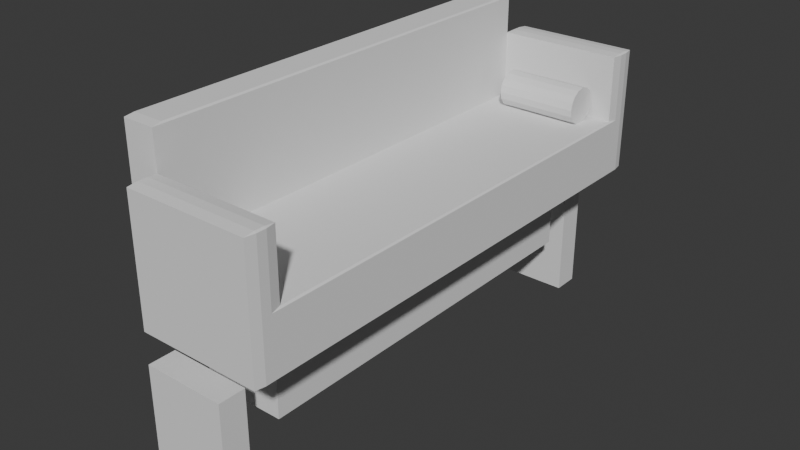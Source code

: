# Source: sofa.blend  (saved by Blender 4.1.24; exported with 4.5.12 LTS)
import bpy
from mathutils import Matrix  # noqa: F401  (used for matrix-valued properties, if any)

bpy.ops.wm.read_factory_settings(use_empty=True)
scene = bpy.context.scene
scene.name = 'Scene'

# ---- world
world_world = bpy.data.worlds.new('World'); scene.world = world_world
world_world.use_nodes = True; world_world.node_tree.nodes.clear()
_N = world_world.node_tree.nodes; _L = world_world.node_tree.links
n0 = _N.new('ShaderNodeOutputWorld'); n0.name = 'World Output'; n0.location = (300, 300)
n1 = _N.new('ShaderNodeBackground'); n1.name = 'Background'; n1.location = (10, 300)
n1.inputs[0].default_value = (0.05088, 0.05088, 0.05088, 1.0)
_L.new(n1.outputs[0], n0.inputs[0])
n0.is_active_output = True
world_world.color = (0.05088, 0.05088, 0.05088)
world_world.use_sun_shadow = False
world_world.sun_shadow_jitter_overblur = 0.0

# ---- meshes
me_cube_002 = bpy.data.meshes.new('Cube.002')
me_cube_002.from_pydata([(-1.002, -1.0, -2.412), (-1.002, -1.0, -0.4121), (-1.002, 1.0, -2.412), (-1.002, 1.0, -0.4121), (2.09, -1.0, -2.412), (2.09, 1.0, -2.412), (2.046, -1.0, -0.4121), (2.09, -1.044, -0.4563), (2.09, 1.044, -0.4563), (2.046, 1.0, -0.4121), (-0.958, -1.13, -2.412), (-1.002, -1.086, -2.412), (-0.958, -1.13, -0.4121), (-1.002, -1.086, -0.4121), (-1.002, 1.086, -0.4121), (-0.958, 1.13, -0.4121), (-1.002, 1.086, -2.412), (-0.958, 1.13, -2.412), (2.046, 1.13, -2.412), (2.09, 1.086, -2.412), (2.046, 1.13, -0.4121), (2.09, 1.086, -0.4121), (2.09, -1.086, -0.4121), (2.046, -1.13, -0.4121), (2.09, -1.086, -2.412), (2.046, -1.13, -2.412), (-0.958, 1.044, 1.926), (-1.002, 1.0, 1.881), (2.046, 1.0, 1.881), (2.09, 1.044, 1.881), (2.046, 1.044, 1.926), (2.046, -1.0, 1.881), (2.046, -1.044, 1.926), (2.09, -1.044, 1.881), (-1.002, -1.0, 1.881), (-0.958, -1.044, 1.926), (-0.958, 1.13, 1.881), (-1.002, 1.086, 1.881), (-0.958, 1.086, 1.926), (2.046, 1.13, 1.881), (2.046, 1.086, 1.926), (2.09, 1.086, 1.881), (2.046, -1.13, 1.881), (2.09, -1.086, 1.881), (2.046, -1.086, 1.926), (-0.958, -1.13, 1.881), (-0.958, -1.086, 1.926), (-1.002, -1.086, 1.881), (-1.842, 0.9558, -2.412), (-1.798, 1.0, -2.412), (-1.798, -1.0, -2.412), (-1.842, -0.9558, -2.412), (-1.798, -1.0, -0.4121), (-1.842, -0.9558, -0.4121), (-1.842, 0.9558, -0.4121), (-1.798, 1.0, -0.4121), (-1.046, -0.9558, 3.209), (-1.002, -1.0, 3.165), (-1.002, 1.0, 3.165), (-1.046, 0.9558, 3.209), (-1.842, -0.9558, 3.165), (-1.798, -1.0, 3.165), (-1.798, -0.9558, 3.209), (-1.842, 0.9558, 3.165), (-1.798, 0.9558, 3.209), (-1.798, 1.0, 3.165), (0.01392, 1.0, 1.881), (1.03, 1.0, 1.881), (1.045, 1.044, 1.926), (0.04337, 1.044, 1.926), (1.03, -1.0, 1.881), (0.01392, -1.0, 1.881), (0.04337, -1.044, 1.926), (1.045, -1.044, 1.926), (0.04337, 1.086, 1.926), (1.045, 1.086, 1.926), (1.045, 1.13, 1.881), (0.04337, 1.13, 1.881), (1.045, -1.086, 1.926), (0.04337, -1.086, 1.926), (0.04337, -1.13, 1.881), (1.045, -1.13, 1.881), (1.03, 1.0, -0.4121), (0.01392, 1.0, -0.4121), (0.01392, -1.0, -0.4121), (1.03, -1.0, -0.4121), (0.04337, -1.13, -2.412), (1.045, -1.13, -2.412), (1.045, -1.13, -0.4121), (0.04337, -1.13, -0.4121), (1.045, 1.13, -2.412), (0.04337, 1.13, -2.412), (0.04337, 1.13, -0.4121), (1.045, 1.13, -0.4121), (-1.002, 0.5, -2.412), (-1.002, 0.0, -2.412), (-1.002, -0.5, -2.412), (-1.002, -0.5, -0.4121), (-1.002, 0.0, -0.4121), (-1.002, 0.5, -0.4121), (2.09, -0.5, -2.412), (2.09, 0.0, -2.412), (2.09, 0.5, -2.412), (2.046, 0.5, -0.4121), (2.046, 0.0, -0.4121), (2.046, -0.5, -0.4121), (2.09, -0.5221, -0.4563), (2.09, 0.0, -0.4563), (2.09, 0.5221, -0.4563), (-1.002, -0.5, 3.165), (-1.002, 0.0, 3.165), (-1.002, 0.5, 3.165), (-1.046, 0.4779, 3.209), (-1.046, -2.98e-08, 3.209), (-1.046, -0.4779, 3.209), (-1.798, -0.4779, 3.209), (-1.798, 2.98e-08, 3.209), (-1.798, 0.4779, 3.209), (-1.842, 0.4779, 3.165), (-1.842, -2.98e-08, 3.165), (-1.842, -0.4779, 3.165), (-1.842, -0.4779, -2.412), (-1.842, 2.98e-08, -2.412), (-1.842, 0.4779, -2.412), (-1.842, -0.4779, -0.4121), (-1.842, 2.98e-08, -0.4121), (-1.842, 0.4779, -0.4121), (1.03, 0.5, -0.4121), (1.03, 0.0, -0.4121), (1.03, -0.5, -0.4121), (0.01392, 0.5, -0.4121), (0.01392, 0.0, -0.4121), (0.01392, -0.5, -0.4121), (-1.002, 0.01981, -2.412), (-1.002, 0.01981, -0.4121), (2.09, 0.01981, -2.412), (2.046, 0.01981, -0.4121), (2.09, 0.02069, -0.4563), (-1.002, 0.01981, 3.165), (-1.046, 0.01894, 3.209), (-1.798, 0.01894, 3.209), (-1.842, 0.01894, 3.165), (-1.842, 0.01894, -2.412), (-1.842, 0.01894, -0.4121), (1.03, 0.01981, -0.4121), (0.01392, 0.01981, -0.4121), (-1.002, -0.01688, -2.412), (-1.002, -0.01688, -0.4121), (2.09, -0.01688, -2.412), (2.046, -0.01688, -0.4121), (2.09, -0.01763, -0.4563), (-1.002, -0.01688, 3.165), (-1.046, -0.01613, 3.209), (-1.798, -0.01613, 3.209), (-1.842, -0.01613, 3.165), (-1.842, -0.01613, -2.412), (-1.842, -0.01613, -0.4121), (1.03, -0.01688, -0.4121), (0.01392, -0.01688, -0.4121)], [], [(5, 2, 16, 17, 91, 90, 18, 19), (84, 1, 34, 71), (8, 5, 19, 21), (96, 100, 4, 0), (100, 106, 7, 4), (14, 3, 27, 37), (0, 4, 24, 25, 87, 86, 10, 11), (86, 89, 12, 10), (88, 23, 42, 81), (8, 21, 41, 29), (68, 30, 40, 75), (82, 9, 28, 67), (22, 7, 33, 43), (72, 35, 46, 79), (96, 0, 50, 51, 121), (92, 15, 36, 77), (1, 13, 47, 34), (2, 3, 14, 16), (90, 93, 20, 18), (4, 7, 22, 24), (1, 0, 11, 13), (3, 2, 49, 55), (123, 126, 54, 48), (0, 1, 52, 50), (124, 53, 60, 120), (99, 3, 58, 111), (52, 1, 57, 61), (3, 55, 65, 58), (112, 59, 64, 117), (28, 29, 30), (31, 32, 33), (36, 37, 38), (39, 40, 41), (42, 43, 44), (45, 46, 47), (60, 61, 62), (63, 64, 65), (105, 6, 7, 106), (10, 12, 13, 11), (15, 17, 16, 14), (21, 19, 18, 20), (23, 25, 24, 22), (67, 28, 30, 68), (71, 34, 35, 72), (75, 40, 39, 76), (79, 46, 45, 80), (29, 41, 40, 30), (37, 27, 26, 38), (46, 35, 34, 47), (43, 33, 32, 44), (6, 31, 33, 7), (42, 23, 22, 43), (8, 29, 28, 9), (36, 15, 14, 37), (47, 13, 12, 45), (41, 21, 20, 39), (50, 52, 53, 51), (55, 49, 48, 54), (111, 58, 59, 112), (117, 64, 63, 118), (58, 65, 64, 59), (61, 57, 56, 62), (52, 61, 60, 53), (65, 55, 54, 63), (132, 97, 1, 84), (105, 129, 85, 6), (129, 132, 84, 85), (44, 78, 81, 42), (78, 79, 80, 81), (38, 74, 77, 36), (74, 75, 76, 77), (31, 70, 73, 32), (70, 71, 72, 73), (27, 66, 69, 26), (66, 67, 68, 69), (17, 15, 92, 91), (91, 92, 93, 90), (20, 93, 76, 39), (93, 92, 77, 76), (32, 73, 78, 44), (73, 72, 79, 78), (3, 83, 66, 27), (83, 82, 67, 66), (26, 69, 74, 38), (69, 68, 75, 74), (12, 89, 80, 45), (89, 88, 81, 80), (25, 23, 88, 87), (87, 88, 89, 86), (6, 85, 70, 31), (85, 84, 71, 70), (82, 83, 130, 127), (144, 145, 131, 128), (157, 158, 132, 129), (9, 82, 127, 103), (136, 144, 128, 104), (149, 157, 129, 105), (83, 3, 99, 130), (145, 134, 98, 131), (158, 147, 97, 132), (62, 115, 120, 60), (153, 116, 119, 154), (140, 117, 118, 141), (57, 109, 114, 56), (151, 110, 113, 152), (138, 111, 112, 139), (9, 103, 108, 8), (136, 104, 107, 137), (149, 105, 106, 150), (56, 114, 115, 62), (152, 113, 116, 153), (139, 112, 117, 140), (1, 97, 109, 57), (147, 98, 110, 151), (134, 99, 111, 138), (54, 126, 118, 63), (143, 125, 119, 141), (156, 124, 120, 154), (51, 53, 124, 121), (155, 156, 125, 122), (142, 143, 126, 123), (2, 94, 123, 48, 49), (133, 95, 122, 142), (146, 96, 121, 155), (5, 8, 108, 102), (135, 137, 107, 101), (148, 150, 106, 100), (2, 5, 102, 94), (133, 135, 101, 95), (146, 148, 100, 96), (94, 102, 135, 133), (102, 108, 137, 135), (94, 133, 142, 123), (122, 125, 143, 142), (126, 143, 141, 118), (98, 134, 138, 110), (113, 139, 140, 116), (103, 136, 137, 108), (110, 138, 139, 113), (116, 140, 141, 119), (130, 99, 134, 145), (103, 127, 144, 136), (127, 130, 145, 144), (95, 101, 148, 146), (101, 107, 150, 148), (95, 146, 155, 122), (121, 124, 156, 155), (125, 156, 154, 119), (97, 147, 151, 109), (114, 152, 153, 115), (104, 149, 150, 107), (109, 151, 152, 114), (115, 153, 154, 120), (131, 98, 147, 158), (104, 128, 157, 149), (128, 131, 158, 157)])
_uv = me_cube_002.uv_layers.new(name='UVMap')
_uv.uv.foreach_set('vector', [0.375, 0.5, 0.125, 0.5, 0.125, 0.5, 0.1286, 0.5, 0.2095, 0.5, 0.2905, 0.5, 0.3714, 0.5, 0.375, 0.5, 0.7929, 0.75, 0.875, 0.75, 0.875, 0.75, 0.7929, 0.75, 0.6195, 0.5, 0.375, 0.5, 0.375, 0.5, 0.625, 0.5, 0.125, 0.6875, 0.375, 0.6875, 0.375, 0.75, 0.125, 0.75, 0.375, 0.6875, 0.6195, 0.6903, 0.6195, 0.7555, 0.375, 0.75, 0.625, 0.25, 0.625, 0.25, 0.625, 0.25, 0.625, 0.25, 0.125, 0.75, 0.375, 0.75, 0.375, 0.75, 0.3714, 0.75, 0.2905, 0.75, 0.2095, 0.75, 0.1286, 0.75, 0.125, 0.75, 0.375, 0.9155, 0.625, 0.9155, 0.625, 0.9964, 0.375, 0.9964, 0.625, 0.8345, 0.625, 0.7536, 0.625, 0.7536, 0.625, 0.8345, 0.625, 0.5, 0.625, 0.5, 0.625, 0.5, 0.625, 0.5, 0.7095, 0.5, 0.6286, 0.5, 0.6286, 0.5, 0.7095, 0.5, 0.7107, 0.5, 0.6286, 0.5, 0.6286, 0.5, 0.7107, 0.5, 0.625, 0.75, 0.625, 0.75, 0.625, 0.75, 0.625, 0.75, 0.7905, 0.75, 0.8714, 0.75, 0.8714, 0.75, 0.7905, 0.75, 0.125, 0.6875, 0.125, 0.75, 0.125, 0.75, 0.125, 0.7445, 0.125, 0.6847, 0.625, 0.3345, 0.625, 0.2536, 0.625, 0.2536, 0.625, 0.3345, 0.625, 0.0, 0.625, 0.0, 0.625, 0.0, 0.625, 0.0, 0.375, 0.25, 0.625, 0.25, 0.625, 0.25, 0.375, 0.25, 0.375, 0.4155, 0.625, 0.4155, 0.625, 0.4964, 0.375, 0.4964, 0.375, 0.75, 0.6195, 0.75, 0.625, 0.75, 0.375, 0.75, 0.625, 0.0, 0.375, 0.0, 0.375, 0.0, 0.625, 0.0, 0.625, 0.25, 0.375, 0.25, 0.375, 0.25, 0.625, 0.25, 0.375, 0.1847, 0.625, 0.1847, 0.625, 0.2445, 0.375, 0.2445, 0.375, 0.0, 0.625, 0.0, 0.625, 0.0, 0.375, 0.0, 0.625, 0.06526, 0.625, 0.005523, 0.625, 0.005523, 0.625, 0.06526, 0.875, 0.5625, 0.875, 0.5, 0.875, 0.5, 0.875, 0.5625, 0.625, 0.0, 0.625, 0.0, 0.625, 0.0, 0.625, 0.0, 0.625, 0.25, 0.625, 0.25, 0.625, 0.25, 0.625, 0.25, 0.875, 0.5653, 0.875, 0.5055, 0.875, 0.5055, 0.875, 0.5653, 0.6286, 0.5, 0.625, 0.5, 0.6286, 0.5, 0.6286, 0.75, 0.6286, 0.75, 0.625, 0.75, 0.8714, 0.5, 0.875, 0.5, 0.8714, 0.5, 0.6286, 0.5, 0.6286, 0.5, 0.625, 0.5, 0.6286, 0.75, 0.625, 0.75, 0.6286, 0.75, 0.8714, 0.75, 0.8714, 0.75, 0.875, 0.75, 0.875, 0.7445, 0.875, 0.75, 0.875, 0.7445, 0.875, 0.5055, 0.875, 0.5055, 0.875, 0.5, 0.6286, 0.6875, 0.6286, 0.75, 0.6195, 0.7555, 0.6195, 0.6903, 0.375, 0.0, 0.625, 0.0, 0.625, 0.0, 0.375, 0.0, 0.625, 0.2536, 0.375, 0.2536, 0.375, 0.25, 0.625, 0.25, 0.625, 0.5, 0.375, 0.5, 0.375, 0.4964, 0.625, 0.4964, 0.625, 0.7536, 0.375, 0.7536, 0.375, 0.75, 0.625, 0.75, 0.7107, 0.5, 0.6286, 0.5, 0.6286, 0.5, 0.7095, 0.5, 0.7929, 0.75, 0.875, 0.75, 0.8714, 0.75, 0.7905, 0.75, 0.7095, 0.5, 0.6286, 0.5, 0.6286, 0.5, 0.7095, 0.5, 0.7905, 0.75, 0.8714, 0.75, 0.8714, 0.75, 0.7905, 0.75, 0.625, 0.5, 0.625, 0.5, 0.6286, 0.5, 0.6286, 0.5, 0.875, 0.5, 0.875, 0.5, 0.8714, 0.5, 0.8714, 0.5, 0.8714, 0.75, 0.8714, 0.75, 0.875, 0.75, 0.875, 0.75, 0.625, 0.75, 0.625, 0.75, 0.6286, 0.75, 0.6286, 0.75, 0.6286, 0.75, 0.6286, 0.75, 0.625, 0.75, 0.625, 0.75, 0.625, 0.7536, 0.625, 0.7536, 0.625, 0.75, 0.625, 0.75, 0.625, 0.5, 0.625, 0.5, 0.6286, 0.5, 0.6286, 0.5, 0.625, 0.2536, 0.625, 0.2536, 0.625, 0.25, 0.625, 0.25, 0.625, 0.0, 0.625, 0.0, 0.625, 0.0, 0.625, 0.0, 0.625, 0.5, 0.625, 0.5, 0.625, 0.4964, 0.625, 0.4964, 0.375, 0.0, 0.625, 0.0, 0.625, 0.005523, 0.375, 0.005523, 0.625, 0.25, 0.375, 0.25, 0.375, 0.2445, 0.625, 0.2445, 0.875, 0.5625, 0.875, 0.5, 0.875, 0.5055, 0.875, 0.5653, 0.875, 0.5653, 0.875, 0.5055, 0.875, 0.5055, 0.875, 0.5653, 0.875, 0.5, 0.875, 0.5, 0.875, 0.5055, 0.875, 0.5055, 0.875, 0.75, 0.875, 0.75, 0.875, 0.7445, 0.875, 0.7445, 0.625, 0.0, 0.625, 0.0, 0.625, 0.005523, 0.625, 0.005523, 0.625, 0.25, 0.625, 0.25, 0.625, 0.2445, 0.625, 0.2445, 0.7929, 0.6875, 0.875, 0.6875, 0.875, 0.75, 0.7929, 0.75, 0.6286, 0.6875, 0.7107, 0.6875, 0.7107, 0.75, 0.6286, 0.75, 0.7107, 0.6875, 0.7929, 0.6875, 0.7929, 0.75, 0.7107, 0.75, 0.6286, 0.75, 0.7095, 0.75, 0.7095, 0.75, 0.6286, 0.75, 0.7095, 0.75, 0.7905, 0.75, 0.7905, 0.75, 0.7095, 0.75, 0.8714, 0.5, 0.7905, 0.5, 0.7905, 0.5, 0.8714, 0.5, 0.7905, 0.5, 0.7095, 0.5, 0.7095, 0.5, 0.7905, 0.5, 0.6286, 0.75, 0.7107, 0.75, 0.7095, 0.75, 0.6286, 0.75, 0.7107, 0.75, 0.7929, 0.75, 0.7905, 0.75, 0.7095, 0.75, 0.875, 0.5, 0.7929, 0.5, 0.7905, 0.5, 0.8714, 0.5, 0.7929, 0.5, 0.7107, 0.5, 0.7095, 0.5, 0.7905, 0.5, 0.375, 0.2536, 0.625, 0.2536, 0.625, 0.3345, 0.375, 0.3345, 0.375, 0.3345, 0.625, 0.3345, 0.625, 0.4155, 0.375, 0.4155, 0.625, 0.4964, 0.625, 0.4155, 0.625, 0.4155, 0.625, 0.4964, 0.625, 0.4155, 0.625, 0.3345, 0.625, 0.3345, 0.625, 0.4155, 0.6286, 0.75, 0.7095, 0.75, 0.7095, 0.75, 0.6286, 0.75, 0.7095, 0.75, 0.7905, 0.75, 0.7905, 0.75, 0.7095, 0.75, 0.875, 0.5, 0.7929, 0.5, 0.7929, 0.5, 0.875, 0.5, 0.7929, 0.5, 0.7107, 0.5, 0.7107, 0.5, 0.7929, 0.5, 0.8714, 0.5, 0.7905, 0.5, 0.7905, 0.5, 0.8714, 0.5, 0.7905, 0.5, 0.7095, 0.5, 0.7095, 0.5, 0.7905, 0.5, 0.625, 0.9964, 0.625, 0.9155, 0.625, 0.9155, 0.625, 0.9964, 0.625, 0.9155, 0.625, 0.8345, 0.625, 0.8345, 0.625, 0.9155, 0.375, 0.7536, 0.625, 0.7536, 0.625, 0.8345, 0.375, 0.8345, 0.375, 0.8345, 0.625, 0.8345, 0.625, 0.9155, 0.375, 0.9155, 0.6286, 0.75, 0.7107, 0.75, 0.7107, 0.75, 0.6286, 0.75, 0.7107, 0.75, 0.7929, 0.75, 0.7929, 0.75, 0.7107, 0.75, 0.7107, 0.5, 0.7929, 0.5, 0.7929, 0.5625, 0.7107, 0.5625, 0.7107, 0.6225, 0.7929, 0.6225, 0.7929, 0.625, 0.7107, 0.625, 0.7107, 0.6271, 0.7929, 0.6271, 0.7929, 0.6875, 0.7107, 0.6875, 0.6286, 0.5, 0.7107, 0.5, 0.7107, 0.5625, 0.6286, 0.5625, 0.6286, 0.6225, 0.7107, 0.6225, 0.7107, 0.625, 0.6286, 0.625, 0.6286, 0.6271, 0.7107, 0.6271, 0.7107, 0.6875, 0.6286, 0.6875, 0.7929, 0.5, 0.875, 0.5, 0.875, 0.5625, 0.7929, 0.5625, 0.7929, 0.6225, 0.875, 0.6225, 0.875, 0.625, 0.7929, 0.625, 0.7929, 0.6271, 0.875, 0.6271, 0.875, 0.6875, 0.7929, 0.6875, 0.875, 0.7445, 0.875, 0.6847, 0.875, 0.6847, 0.875, 0.7445, 0.875, 0.627, 0.875, 0.625, 0.875, 0.625, 0.875, 0.627, 0.875, 0.6226, 0.875, 0.5653, 0.875, 0.5653, 0.875, 0.6226, 0.875, 0.75, 0.875, 0.6875, 0.875, 0.6847, 0.875, 0.7445, 0.875, 0.6271, 0.875, 0.625, 0.875, 0.625, 0.875, 0.627, 0.875, 0.6225, 0.875, 0.5625, 0.875, 0.5653, 0.875, 0.6226, 0.6286, 0.5, 0.6286, 0.5625, 0.6195, 0.5597, 0.6195, 0.4945, 0.6286, 0.6225, 0.6286, 0.625, 0.6195, 0.625, 0.6195, 0.6224, 0.6286, 0.6271, 0.6286, 0.6875, 0.6195, 0.6903, 0.6195, 0.6272, 0.875, 0.7445, 0.875, 0.6847, 0.875, 0.6847, 0.875, 0.7445, 0.875, 0.627, 0.875, 0.625, 0.875, 0.625, 0.875, 0.627, 0.875, 0.6226, 0.875, 0.5653, 0.875, 0.5653, 0.875, 0.6226, 0.875, 0.75, 0.875, 0.6875, 0.875, 0.6875, 0.875, 0.75, 0.875, 0.6271, 0.875, 0.625, 0.875, 0.625, 0.875, 0.6271, 0.875, 0.6225, 0.875, 0.5625, 0.875, 0.5625, 0.875, 0.6225, 0.625, 0.2445, 0.625, 0.1847, 0.625, 0.1847, 0.625, 0.2445, 0.625, 0.1274, 0.625, 0.125, 0.625, 0.125, 0.625, 0.1274, 0.625, 0.123, 0.625, 0.06526, 0.625, 0.06526, 0.625, 0.123, 0.375, 0.005523, 0.625, 0.005523, 0.625, 0.06526, 0.375, 0.06526, 0.375, 0.123, 0.625, 0.123, 0.625, 0.125, 0.375, 0.125, 0.375, 0.1274, 0.625, 0.1274, 0.625, 0.1847, 0.375, 0.1847, 0.125, 0.5, 0.125, 0.5625, 0.125, 0.5653, 0.125, 0.5055, 0.125, 0.5, 0.125, 0.6225, 0.125, 0.625, 0.125, 0.625, 0.125, 0.6226, 0.125, 0.6271, 0.125, 0.6875, 0.125, 0.6847, 0.125, 0.627, 0.375, 0.5, 0.6195, 0.4945, 0.6195, 0.5597, 0.375, 0.5625, 0.375, 0.6225, 0.6195, 0.6224, 0.6195, 0.625, 0.375, 0.625, 0.375, 0.6271, 0.6195, 0.6272, 0.6195, 0.6903, 0.375, 0.6875, 0.125, 0.5, 0.375, 0.5, 0.375, 0.5625, 0.125, 0.5625, 0.125, 0.6225, 0.375, 0.6225, 0.375, 0.625, 0.125, 0.625, 0.125, 0.6271, 0.375, 0.6271, 0.375, 0.6875, 0.125, 0.6875, 0.125, 0.5625, 0.375, 0.5625, 0.375, 0.6225, 0.125, 0.6225, 0.375, 0.5625, 0.6195, 0.5597, 0.6195, 0.6224, 0.375, 0.6225, 0.125, 0.5625, 0.125, 0.6225, 0.125, 0.6226, 0.125, 0.5653, 0.375, 0.125, 0.625, 0.125, 0.625, 0.1274, 0.375, 0.1274, 0.625, 0.1847, 0.625, 0.1274, 0.625, 0.1274, 0.625, 0.1847, 0.875, 0.625, 0.875, 0.6225, 0.875, 0.6225, 0.875, 0.625, 0.875, 0.625, 0.875, 0.6226, 0.875, 0.6226, 0.875, 0.625, 0.6286, 0.5625, 0.6286, 0.6225, 0.6195, 0.6224, 0.6195, 0.5597, 0.875, 0.625, 0.875, 0.6225, 0.875, 0.6226, 0.875, 0.625, 0.875, 0.625, 0.875, 0.6226, 0.875, 0.6226, 0.875, 0.625, 0.7929, 0.5625, 0.875, 0.5625, 0.875, 0.6225, 0.7929, 0.6225, 0.6286, 0.5625, 0.7107, 0.5625, 0.7107, 0.6225, 0.6286, 0.6225, 0.7107, 0.5625, 0.7929, 0.5625, 0.7929, 0.6225, 0.7107, 0.6225, 0.125, 0.625, 0.375, 0.625, 0.375, 0.6271, 0.125, 0.6271, 0.375, 0.625, 0.6195, 0.625, 0.6195, 0.6272, 0.375, 0.6271, 0.125, 0.625, 0.125, 0.6271, 0.125, 0.627, 0.125, 0.625, 0.375, 0.06526, 0.625, 0.06526, 0.625, 0.123, 0.375, 0.123, 0.625, 0.125, 0.625, 0.123, 0.625, 0.123, 0.625, 0.125, 0.875, 0.6875, 0.875, 0.6271, 0.875, 0.6271, 0.875, 0.6875, 0.875, 0.6847, 0.875, 0.627, 0.875, 0.627, 0.875, 0.6847, 0.6286, 0.625, 0.6286, 0.6271, 0.6195, 0.6272, 0.6195, 0.625, 0.875, 0.6875, 0.875, 0.6271, 0.875, 0.627, 0.875, 0.6847, 0.875, 0.6847, 0.875, 0.627, 0.875, 0.627, 0.875, 0.6847, 0.7929, 0.625, 0.875, 0.625, 0.875, 0.6271, 0.7929, 0.6271, 0.6286, 0.625, 0.7107, 0.625, 0.7107, 0.6271, 0.6286, 0.6271, 0.7107, 0.625, 0.7929, 0.625, 0.7929, 0.6271, 0.7107, 0.6271])
me_cube_002.update()
me_cube_003 = bpy.data.meshes.new('Cube.003')
me_cube_003.from_pydata([(-1.0, -1.0, -1.0), (-1.0, -1.0, 1.0), (-1.0, 1.0, -1.0), (-1.0, 1.0, 1.0), (1.0, -1.0, -1.0), (1.0, -1.0, 1.0), (1.0, 1.0, -1.0), (1.0, 1.0, 1.0), (-1.0, 36.88, -1.0), (-1.0, 36.88, 1.0), (-1.0, 34.88, -1.0), (-1.0, 34.88, 1.0), (1.0, 36.88, -1.0), (1.0, 36.88, 1.0), (1.0, 34.88, -1.0), (1.0, 34.88, 1.0)], [], [(0, 1, 3, 2), (2, 3, 7, 6), (6, 7, 5, 4), (4, 5, 1, 0), (2, 6, 4, 0), (7, 3, 1, 5), (8, 10, 11, 9), (10, 14, 15, 11), (14, 12, 13, 15), (12, 8, 9, 13), (10, 8, 12, 14), (15, 13, 9, 11)])
_uv = me_cube_003.uv_layers.new(name='UVMap')
_uv.uv.foreach_set('vector', [0.375, 0.0, 0.625, 0.0, 0.625, 0.25, 0.375, 0.25, 0.375, 0.25, 0.625, 0.25, 0.625, 0.5, 0.375, 0.5, 0.375, 0.5, 0.625, 0.5, 0.625, 0.75, 0.375, 0.75, 0.375, 0.75, 0.625, 0.75, 0.625, 1.0, 0.375, 1.0, 0.125, 0.5, 0.375, 0.5, 0.375, 0.75, 0.125, 0.75, 0.625, 0.5, 0.875, 0.5, 0.875, 0.75, 0.625, 0.75, 0.375, 0.0, 0.375, 0.25, 0.625, 0.25, 0.625, 0.0, 0.375, 0.25, 0.375, 0.5, 0.625, 0.5, 0.625, 0.25, 0.375, 0.5, 0.375, 0.75, 0.625, 0.75, 0.625, 0.5, 0.375, 0.75, 0.375, 1.0, 0.625, 1.0, 0.625, 0.75, 0.125, 0.5, 0.125, 0.75, 0.375, 0.75, 0.375, 0.5, 0.625, 0.5, 0.625, 0.75, 0.875, 0.75, 0.875, 0.5])
me_cube_003.update()
me_cube_004 = bpy.data.meshes.new('Cube.004')
me_cube_004.from_pydata([(-1.0, -1.0, -1.0), (-1.0, -1.0, 1.0), (-1.0, 1.0, -1.0), (-1.0, 1.0, 1.0), (1.0, -1.0, -1.0), (1.0, -1.0, 1.0), (1.0, 1.0, -1.0), (1.0, 1.0, 1.0)], [], [(0, 1, 3, 2), (2, 3, 7, 6), (6, 7, 5, 4), (4, 5, 1, 0), (2, 6, 4, 0), (7, 3, 1, 5)])
_uv = me_cube_004.uv_layers.new(name='UVMap')
_uv.uv.foreach_set('vector', [0.375, 0.0, 0.625, 0.0, 0.625, 0.25, 0.375, 0.25, 0.375, 0.25, 0.625, 0.25, 0.625, 0.5, 0.375, 0.5, 0.375, 0.5, 0.625, 0.5, 0.625, 0.75, 0.375, 0.75, 0.375, 0.75, 0.625, 0.75, 0.625, 1.0, 0.375, 1.0, 0.125, 0.5, 0.375, 0.5, 0.375, 0.75, 0.125, 0.75, 0.625, 0.5, 0.875, 0.5, 0.875, 0.75, 0.625, 0.75])
me_cube_004.update()
me_cylinder = bpy.data.meshes.new('Cylinder')
me_cylinder.from_pydata([(0.0, 1.0, -1.0), (0.0, 1.0, 1.0), (0.3827, 0.9239, -1.0), (0.3827, 0.9239, 1.0), (0.7071, 0.7071, -1.0), (0.7071, 0.7071, 1.0), (0.9239, 0.3827, -1.0), (0.9239, 0.3827, 1.0), (1.0, 0.0, -1.0), (1.0, 0.0, 1.0), (0.9239, -0.3827, -1.0), (0.9239, -0.3827, 1.0), (0.7071, -0.7071, -1.0), (0.7071, -0.7071, 1.0), (0.3827, -0.9239, -1.0), (0.3827, -0.9239, 1.0), (0.0, -1.0, -1.0), (0.0, -1.0, 1.0), (-0.3827, -0.9239, -1.0), (-0.3827, -0.9239, 1.0), (-0.7071, -0.7071, -1.0), (-0.7071, -0.7071, 1.0), (-0.9239, -0.3827, -1.0), (-0.9239, -0.3827, 1.0), (-1.0, 0.0, -1.0), (-1.0, 0.0, 1.0), (-0.9239, 0.3827, -1.0), (-0.9239, 0.3827, 1.0), (-0.7071, 0.7071, -1.0), (-0.7071, 0.7071, 1.0), (-0.3827, 0.9239, -1.0), (-0.3827, 0.9239, 1.0)], [], [(0, 1, 3, 2), (2, 3, 5, 4), (4, 5, 7, 6), (6, 7, 9, 8), (8, 9, 11, 10), (10, 11, 13, 12), (12, 13, 15, 14), (14, 15, 17, 16), (16, 17, 19, 18), (18, 19, 21, 20), (20, 21, 23, 22), (22, 23, 25, 24), (24, 25, 27, 26), (26, 27, 29, 28), (3, 1, 31, 29, 27, 25, 23, 21, 19, 17, 15, 13, 11, 9, 7, 5), (28, 29, 31, 30), (30, 31, 1, 0), (0, 2, 4, 6, 8, 10, 12, 14, 16, 18, 20, 22, 24, 26, 28, 30)])
_uv = me_cylinder.uv_layers.new(name='UVMap')
_uv.uv.foreach_set('vector', [1.0, 0.5, 1.0, 1.0, 0.9375, 1.0, 0.9375, 0.5, 0.9375, 0.5, 0.9375, 1.0, 0.875, 1.0, 0.875, 0.5, 0.875, 0.5, 0.875, 1.0, 0.8125, 1.0, 0.8125, 0.5, 0.8125, 0.5, 0.8125, 1.0, 0.75, 1.0, 0.75, 0.5, 0.75, 0.5, 0.75, 1.0, 0.6875, 1.0, 0.6875, 0.5, 0.6875, 0.5, 0.6875, 1.0, 0.625, 1.0, 0.625, 0.5, 0.625, 0.5, 0.625, 1.0, 0.5625, 1.0, 0.5625, 0.5, 0.5625, 0.5, 0.5625, 1.0, 0.5, 1.0, 0.5, 0.5, 0.5, 0.5, 0.5, 1.0, 0.4375, 1.0, 0.4375, 0.5, 0.4375, 0.5, 0.4375, 1.0, 0.375, 1.0, 0.375, 0.5, 0.375, 0.5, 0.375, 1.0, 0.3125, 1.0, 0.3125, 0.5, 0.3125, 0.5, 0.3125, 1.0, 0.25, 1.0, 0.25, 0.5, 0.25, 0.5, 0.25, 1.0, 0.1875, 1.0, 0.1875, 0.5, 0.1875, 0.5, 0.1875, 1.0, 0.125, 1.0, 0.125, 0.5, 0.3418, 0.4717, 0.25, 0.49, 0.1582, 0.4717, 0.08029, 0.4197, 0.02827, 0.3418, 0.01, 0.25, 0.02827, 0.1582, 0.08029, 0.08029, 0.1582, 0.02827, 0.25, 0.01, 0.3418, 0.02827, 0.4197, 0.08029, 0.4717, 0.1582, 0.49, 0.25, 0.4717, 0.3418, 0.4197, 0.4197, 0.125, 0.5, 0.125, 1.0, 0.0625, 1.0, 0.0625, 0.5, 0.0625, 0.5, 0.0625, 1.0, 0.0, 1.0, 0.0, 0.5, 0.75, 0.49, 0.8418, 0.4717, 0.9197, 0.4197, 0.9717, 0.3418, 0.99, 0.25, 0.9717, 0.1582, 0.9197, 0.08029, 0.8418, 0.02827, 0.75, 0.01, 0.6582, 0.02827, 0.5803, 0.08029, 0.5283, 0.1582, 0.51, 0.25, 0.5283, 0.3418, 0.5803, 0.4197, 0.6582, 0.4717])
me_cylinder.update()

# ---- objects
ob_empty = bpy.data.objects.new('Empty', None)
ob_cube = bpy.data.objects.new('Cube', me_cube_002)
ob_cube_001 = bpy.data.objects.new('Cube.001', me_cube_003)
ob_cube_002 = bpy.data.objects.new('Cube.002', me_cube_004)
ob_cylinder = bpy.data.objects.new('Cylinder', me_cylinder)

# ---- transforms, parenting, visibility, modifiers, constraints
ob_empty.location = (-5.42, 0.0, 0.0)
ob_empty.rotation_euler = (1.571, 0.0, 1.571)
ob_empty.scale = (2.828, 2.828, 2.828)
ob_empty.empty_display_type = 'IMAGE'
ob_empty.empty_display_size = 5.0
ob_cube.location = (0.0, 0.0, 1.634)
ob_cube.scale = (1.0, 5.539, 0.7037)
ob_cube_001.location = (-5.493e-16, -5.899, -2.27)
ob_cube_001.scale = (-1.0, 0.3288, 1.425)
ob_cube_002.location = (-1.901e-16, 0.06796, -0.8563)
ob_cube_002.scale = (1.0, 4.835, 1.169)
ob_cylinder.location = (0.5233, 5.063, 1.764)
ob_cylinder.rotation_euler = (0.0, 1.571, 0.0)
ob_cylinder.scale = (0.4532, 0.4532, 1.013)

# ---- collection membership
scene.collection.objects.link(ob_empty)
scene.collection.objects.link(ob_cube)
scene.collection.objects.link(ob_cube_001)
scene.collection.objects.link(ob_cube_002)
scene.collection.objects.link(ob_cylinder)

# ---- scene / render settings (as saved in the file)
scene.frame_start = 1; scene.frame_end = 250; scene.frame_set(1)
scene.render.engine = 'BLENDER_EEVEE_NEXT'
scene.cycles.sampling_pattern = 'TABULATED_SOBOL'
scene.eevee.ray_tracing_options.trace_max_roughness = 0.0
bpy.context.view_layer.update()

# ---- added for rendering (the .blend has no active camera and no usable light): camera, sun
cam_auto = bpy.data.cameras.new('AutoCamera')
cam_auto.lens = 50.0
cam_auto.sensor_width = 36.0
cam_auto.clip_end = 1000.0
ob_auto_camera = bpy.data.objects.new('AutoCamera', cam_auto)
scene.collection.objects.link(ob_auto_camera)
ob_auto_camera.location = (14.1528, -16.8345, 11.3219)
ob_auto_camera.rotation_euler = (1.09748, -7.21219e-08, 0.694738)
scene.camera = ob_auto_camera
light_auto_sun = bpy.data.lights.new('AutoSun', 'SUN')
light_auto_sun.energy = 3.0
light_auto_sun.angle = 0.0523599
ob_auto_sun = bpy.data.objects.new('AutoSun', light_auto_sun)
scene.collection.objects.link(ob_auto_sun)
ob_auto_sun.rotation_euler = (0.872665, 0.174533, 0.523599)
bpy.context.view_layer.update()
